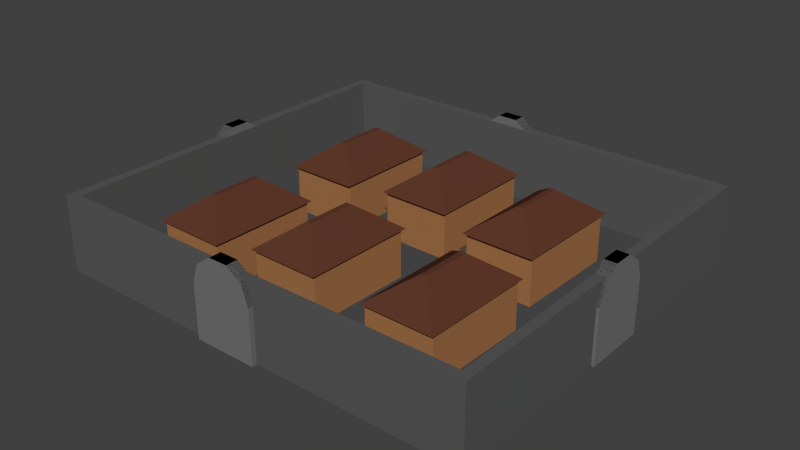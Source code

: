 # Source: CityMedievalPlainSmall.blend  (saved by Blender 2.71.0; exported with 4.5.12 LTS)
import bpy
from mathutils import Matrix  # noqa: F401  (used for matrix-valued properties, if any)

bpy.ops.wm.read_factory_settings(use_empty=True)
scene = bpy.context.scene
scene.name = 'Scene'

# ---- collections
col_collection_1 = bpy.data.collections.new('Collection 1'); scene.collection.children.link(col_collection_1)

# ---- materials (node trees are filled in below, after node groups)
mat_roof_004 = bpy.data.materials.new('Roof.004')
mat_roof_004.alpha_threshold = 0.0
mat_roof_004.use_transparent_shadow = False
mat_roof_004.diffuse_color = (0.1149, 0.04084, 0.02334, 1.0)
mat_roof_004.roughness = 0.5
mat_roof_004.specular_intensity = 0.0
mat_roof_004.line_color = (0.0, 0.0, 0.0, 1.0)
mat_housewalls_004 = bpy.data.materials.new('Housewalls.004')
mat_housewalls_004.alpha_threshold = 0.0
mat_housewalls_004.use_transparent_shadow = False
mat_housewalls_004.diffuse_color = (0.3844, 0.1748, 0.06886, 1.0)
mat_housewalls_004.roughness = 0.5
mat_housewalls_004.specular_intensity = 0.0
mat_housewalls_004.line_color = (0.0, 0.0, 0.0, 1.0)
mat_citywall = bpy.data.materials.new('CityWall')
mat_citywall.alpha_threshold = 0.0
mat_citywall.use_transparent_shadow = False
mat_citywall.diffuse_color = (0.1025, 0.1025, 0.1025, 1.0)
mat_citywall.roughness = 0.5
mat_citywall.specular_intensity = 0.0
mat_citywall.line_color = (0.0, 0.0, 0.0, 1.0)
mat_roof = bpy.data.materials.new('Roof')
mat_roof.alpha_threshold = 0.0
mat_roof.use_transparent_shadow = False
mat_roof.diffuse_color = (0.1149, 0.04084, 0.02334, 1.0)
mat_roof.roughness = 0.5
mat_roof.specular_intensity = 0.0
mat_roof.line_color = (0.0, 0.0, 0.0, 1.0)
mat_housewalls = bpy.data.materials.new('Housewalls')
mat_housewalls.alpha_threshold = 0.0
mat_housewalls.use_transparent_shadow = False
mat_housewalls.diffuse_color = (0.3844, 0.1748, 0.06886, 1.0)
mat_housewalls.roughness = 0.5
mat_housewalls.specular_intensity = 0.0
mat_housewalls.line_color = (0.0, 0.0, 0.0, 1.0)
mat_roof_001 = bpy.data.materials.new('Roof.001')
mat_roof_001.alpha_threshold = 0.0
mat_roof_001.use_transparent_shadow = False
mat_roof_001.diffuse_color = (0.1149, 0.04084, 0.02334, 1.0)
mat_roof_001.roughness = 0.5
mat_roof_001.specular_intensity = 0.0
mat_roof_001.line_color = (0.0, 0.0, 0.0, 1.0)
mat_housewalls_001 = bpy.data.materials.new('Housewalls.001')
mat_housewalls_001.alpha_threshold = 0.0
mat_housewalls_001.use_transparent_shadow = False
mat_housewalls_001.diffuse_color = (0.3844, 0.1748, 0.06886, 1.0)
mat_housewalls_001.roughness = 0.5
mat_housewalls_001.specular_intensity = 0.0
mat_housewalls_001.line_color = (0.0, 0.0, 0.0, 1.0)
mat_roof_002 = bpy.data.materials.new('Roof.002')
mat_roof_002.alpha_threshold = 0.0
mat_roof_002.use_transparent_shadow = False
mat_roof_002.diffuse_color = (0.1149, 0.04084, 0.02334, 1.0)
mat_roof_002.roughness = 0.5
mat_roof_002.specular_intensity = 0.0
mat_roof_002.line_color = (0.0, 0.0, 0.0, 1.0)
mat_housewalls_002 = bpy.data.materials.new('Housewalls.002')
mat_housewalls_002.alpha_threshold = 0.0
mat_housewalls_002.use_transparent_shadow = False
mat_housewalls_002.diffuse_color = (0.3844, 0.1748, 0.06886, 1.0)
mat_housewalls_002.roughness = 0.5
mat_housewalls_002.specular_intensity = 0.0
mat_housewalls_002.line_color = (0.0, 0.0, 0.0, 1.0)
mat_roof_003 = bpy.data.materials.new('Roof.003')
mat_roof_003.alpha_threshold = 0.0
mat_roof_003.use_transparent_shadow = False
mat_roof_003.diffuse_color = (0.1149, 0.04084, 0.02334, 1.0)
mat_roof_003.roughness = 0.5
mat_roof_003.specular_intensity = 0.0
mat_roof_003.line_color = (0.0, 0.0, 0.0, 1.0)
mat_housewalls_003 = bpy.data.materials.new('Housewalls.003')
mat_housewalls_003.alpha_threshold = 0.0
mat_housewalls_003.use_transparent_shadow = False
mat_housewalls_003.diffuse_color = (0.3844, 0.1748, 0.06886, 1.0)
mat_housewalls_003.roughness = 0.5
mat_housewalls_003.specular_intensity = 0.0
mat_housewalls_003.line_color = (0.0, 0.0, 0.0, 1.0)
mat_roof_005 = bpy.data.materials.new('Roof.005')
mat_roof_005.alpha_threshold = 0.0
mat_roof_005.use_transparent_shadow = False
mat_roof_005.diffuse_color = (0.1149, 0.04084, 0.02334, 1.0)
mat_roof_005.roughness = 0.5
mat_roof_005.specular_intensity = 0.0
mat_roof_005.line_color = (0.0, 0.0, 0.0, 1.0)
mat_housewalls_005 = bpy.data.materials.new('Housewalls.005')
mat_housewalls_005.alpha_threshold = 0.0
mat_housewalls_005.use_transparent_shadow = False
mat_housewalls_005.diffuse_color = (0.3844, 0.1748, 0.06886, 1.0)
mat_housewalls_005.roughness = 0.5
mat_housewalls_005.specular_intensity = 0.0
mat_housewalls_005.line_color = (0.0, 0.0, 0.0, 1.0)
mat_citydoor = bpy.data.materials.new('CityDoor')
mat_citydoor.alpha_threshold = 0.0
mat_citydoor.use_transparent_shadow = False
mat_citydoor.diffuse_color = (0.1734, 0.1734, 0.1734, 1.0)
mat_citydoor.roughness = 0.5
mat_citydoor.specular_intensity = 0.0
mat_citydoor.line_color = (0.0, 0.0, 0.0, 1.0)

# ---- material node trees

# ---- world
world_world = bpy.data.worlds.new('World'); scene.world = world_world
world_world.color = (0.05088, 0.05088, 0.05088)
world_world.use_sun_shadow = False
world_world.sun_shadow_jitter_overblur = 0.0
world_world.cycles.sampling_method = 'MANUAL'
world_world.cycles.sample_map_resolution = 256

# ---- meshes
me_cube_004 = bpy.data.meshes.new('Cube.004')
me_cube_004.from_pydata([(-9.008, -4.991, -3.024), (-9.212, 2.231, -3.024), (3.407, 2.377, -3.024), (3.611, -4.845, -3.024), (-9.008, -4.991, 0.05701), (-9.212, 2.231, 0.05701), (3.407, 2.377, 0.05701), (3.611, -4.845, 0.05701), (-8.736, -4.83, 0.05701), (-8.931, 2.076, 0.05701), (3.135, 2.216, 0.05701), (3.33, -4.69, 0.05701), (-8.736, -4.83, -3.02), (-8.931, 2.076, -3.02), (3.135, 2.216, -3.02), (3.33, -4.69, -3.02), (-7.168, -0.9129, -3.024), (-7.168, 1.087, -3.024), (-5.168, 1.087, -3.024), (-5.168, -0.9129, -3.024), (-7.168, -0.9129, -1.024), (-7.168, 1.087, -1.024), (-5.168, 1.087, -1.024), (-5.168, -0.9129, -1.024), (-7.237, -0.9825, -1.052), (-7.237, 1.157, -1.052), (-5.098, 1.157, -1.052), (-5.098, -0.9825, -1.052), (-6.249, -0.3708, -0.02319), (-6.249, 0.5449, -0.02319), (-6.087, 0.5449, -0.02319), (-6.087, -0.3708, -0.02319), (-7.311, -3.878, -3.024), (-7.311, -1.878, -3.024), (-5.311, -1.878, -3.024), (-5.311, -3.878, -3.024), (-7.311, -3.878, -1.024), (-7.311, -1.878, -1.024), (-5.311, -1.878, -1.024), (-5.311, -3.878, -1.024), (-7.381, -3.948, -1.052), (-7.381, -1.809, -1.052), (-5.242, -1.809, -1.052), (-5.242, -3.948, -1.052), (-6.392, -3.336, -0.02319), (-6.392, -2.42, -0.02319), (-6.23, -2.42, -0.02319), (-6.23, -3.336, -0.02319), (-4.12, -0.6732, -3.024), (-4.12, 1.327, -3.024), (-2.12, 1.327, -3.024), (-2.12, -0.6732, -3.024), (-4.12, -0.6732, -1.024), (-4.12, 1.327, -1.024), (-2.12, 1.327, -1.024), (-2.12, -0.6732, -1.024), (-4.19, -0.7428, -1.052), (-4.19, 1.396, -1.052), (-2.051, 1.396, -1.052), (-2.051, -0.7428, -1.052), (-3.201, -0.131, -0.02319), (-3.201, 0.7846, -0.02319), (-3.04, 0.7846, -0.02319), (-3.04, -0.131, -0.02319), (-4.386, -3.6, -3.024), (-4.386, -1.6, -3.024), (-2.386, -1.6, -3.024), (-2.386, -3.6, -3.024), (-4.386, -3.6, -1.024), (-4.386, -1.6, -1.024), (-2.386, -1.6, -1.024), (-2.386, -3.6, -1.024), (-4.456, -3.67, -1.052), (-4.456, -1.531, -1.052), (-2.316, -1.531, -1.052), (-2.316, -3.67, -1.052), (-3.467, -3.058, -0.02319), (-3.467, -2.142, -0.02319), (-3.305, -2.142, -0.02319), (-3.305, -3.058, -0.02319), (-1.0, -1.0, -3.024), (-1.0, 1.0, -3.024), (1.0, 1.0, -3.024), (1.0, -1.0, -3.024), (-1.0, -1.0, -1.024), (-1.0, 1.0, -1.024), (1.0, 1.0, -1.024), (1.0, -1.0, -1.024), (-1.07, -1.07, -1.052), (-1.07, 1.07, -1.052), (1.07, 1.07, -1.052), (1.07, -1.07, -1.052), (-0.08061, -0.4578, -0.02319), (-0.08061, 0.4578, -0.02319), (0.08061, 0.4578, -0.02319), (0.08061, -0.4578, -0.02319), (-0.6403, -3.699, -3.024), (-0.6403, -1.699, -3.024), (1.36, -1.699, -3.024), (1.36, -3.699, -3.024), (-0.6403, -3.699, -1.024), (-0.6403, -1.699, -1.024), (1.36, -1.699, -1.024), (1.36, -3.699, -1.024), (-0.7099, -3.768, -1.052), (-0.7099, -1.629, -1.052), (1.429, -1.629, -1.052), (1.429, -3.768, -1.052), (0.2791, -3.156, -0.02319), (0.2791, -2.241, -0.02319), (0.4403, -2.241, -0.02319), (0.4403, -3.156, -0.02319), (3.222, -0.6001, -0.837), (3.571, -0.5961, -0.837), (3.255, -1.762, -0.837), (3.604, -1.758, -0.837), (3.252, -1.651, -0.08161), (3.6, -1.647, -0.08161), (3.243, -1.36, 0.3852), (3.592, -1.356, 0.3852), (3.233, -1.001, 0.3852), (3.582, -0.9974, 0.3852), (3.225, -0.711, -0.08161), (3.574, -0.707, -0.08161), (3.222, -0.6001, -0.837), (3.571, -0.5961, -0.837), (3.604, -1.758, -3.032), (3.255, -1.762, -3.032), (3.571, -0.5961, -3.032), (3.222, -0.6001, -3.032), (3.255, -1.762, -0.837), (3.604, -1.758, -0.837), (3.252, -1.651, -0.08161), (3.6, -1.647, -0.08161), (3.243, -1.36, 0.3852), (3.592, -1.356, 0.3852), (3.233, -1.001, 0.3852), (3.582, -0.9974, 0.3852), (3.225, -0.711, -0.08161), (3.574, -0.707, -0.08161), (-9.201, -0.7435, -0.837), (-8.852, -0.7395, -0.837), (-9.168, -1.905, -0.837), (-8.819, -1.901, -0.837), (-9.171, -1.794, -0.08161), (-8.822, -1.79, -0.08161), (-9.179, -1.504, 0.3852), (-8.831, -1.5, 0.3852), (-9.189, -1.145, 0.3852), (-8.841, -1.141, 0.3852), (-9.198, -0.8545, -0.08161), (-8.849, -0.8504, -0.08161), (-9.201, -0.7435, -0.837), (-8.852, -0.7395, -0.837), (-8.819, -1.901, -3.032), (-9.168, -1.905, -3.032), (-8.852, -0.7395, -3.032), (-9.201, -0.7435, -3.032), (-9.168, -1.905, -0.837), (-8.819, -1.901, -0.837), (-9.171, -1.794, -0.08161), (-8.822, -1.79, -0.08161), (-9.179, -1.504, 0.3852), (-8.831, -1.5, 0.3852), (-9.189, -1.145, 0.3852), (-8.841, -1.141, 0.3852), (-9.198, -0.8545, -0.08161), (-8.849, -0.8504, -0.08161), (-2.459, 2.389, -0.837), (-2.452, 2.166, -0.837), (-4.271, 2.368, -0.837), (-4.265, 2.145, -0.837), (-4.098, 2.37, -0.08161), (-4.092, 2.147, -0.08161), (-3.645, 2.375, 0.3852), (-3.639, 2.152, 0.3852), (-3.085, 2.382, 0.3852), (-3.079, 2.158, 0.3852), (-2.632, 2.387, -0.08161), (-2.625, 2.164, -0.08161), (-2.459, 2.389, -0.837), (-2.452, 2.166, -0.837), (-4.265, 2.145, -3.032), (-4.271, 2.368, -3.032), (-2.452, 2.166, -3.032), (-2.459, 2.389, -3.032), (-4.271, 2.368, -0.837), (-4.265, 2.145, -0.837), (-4.098, 2.37, -0.08161), (-4.092, 2.147, -0.08161), (-3.645, 2.375, 0.3852), (-3.639, 2.152, 0.3852), (-3.085, 2.382, 0.3852), (-3.079, 2.158, 0.3852), (-2.632, 2.387, -0.08161), (-2.625, 2.164, -0.08161), (-2.257, -4.778, -0.837), (-2.25, -5.002, -0.837), (-4.069, -4.799, -0.837), (-4.063, -5.023, -0.837), (-3.896, -4.797, -0.08161), (-3.89, -5.021, -0.08161), (-3.443, -4.792, 0.3852), (-3.437, -5.016, 0.3852), (-2.883, -4.786, 0.3852), (-2.877, -5.009, 0.3852), (-2.43, -4.78, -0.08161), (-2.423, -5.004, -0.08161), (-2.257, -4.778, -0.837), (-2.25, -5.002, -0.837), (-4.063, -5.023, -3.032), (-4.069, -4.799, -3.032), (-2.25, -5.002, -3.032), (-2.257, -4.778, -3.032), (-4.069, -4.799, -0.837), (-4.063, -5.023, -0.837), (-3.896, -4.797, -0.08161), (-3.89, -5.021, -0.08161), (-3.443, -4.792, 0.3852), (-3.437, -5.016, 0.3852), (-2.883, -4.786, 0.3852), (-2.877, -5.009, 0.3852), (-2.43, -4.78, -0.08161), (-2.423, -5.004, -0.08161)], [], [(4, 5, 1, 0), (5, 6, 2, 1), (6, 7, 3, 2), (7, 4, 0, 3), (1, 13, 12, 0), (4, 7, 11, 8), (8, 11, 15, 12), (7, 6, 10, 11), (6, 5, 9, 10), (5, 4, 8, 9), (0, 12, 15, 3), (11, 10, 14, 15), (10, 9, 13, 14), (9, 8, 12, 13), (3, 15, 14, 2), (2, 14, 13, 1), (20, 21, 17, 16), (21, 22, 18, 17), (22, 23, 19, 18), (23, 20, 16, 19), (16, 17, 18, 19), (23, 22, 21, 20), (28, 29, 25, 24), (29, 30, 26, 25), (30, 31, 27, 26), (31, 28, 24, 27), (24, 25, 26, 27), (31, 30, 29, 28), (36, 37, 33, 32), (37, 38, 34, 33), (38, 39, 35, 34), (39, 36, 32, 35), (32, 33, 34, 35), (39, 38, 37, 36), (44, 45, 41, 40), (45, 46, 42, 41), (46, 47, 43, 42), (47, 44, 40, 43), (40, 41, 42, 43), (47, 46, 45, 44), (52, 53, 49, 48), (53, 54, 50, 49), (54, 55, 51, 50), (55, 52, 48, 51), (48, 49, 50, 51), (55, 54, 53, 52), (60, 61, 57, 56), (61, 62, 58, 57), (62, 63, 59, 58), (63, 60, 56, 59), (56, 57, 58, 59), (63, 62, 61, 60), (68, 69, 65, 64), (69, 70, 66, 65), (70, 71, 67, 66), (71, 68, 64, 67), (64, 65, 66, 67), (71, 70, 69, 68), (76, 77, 73, 72), (77, 78, 74, 73), (78, 79, 75, 74), (79, 76, 72, 75), (72, 73, 74, 75), (79, 78, 77, 76), (84, 85, 81, 80), (85, 86, 82, 81), (86, 87, 83, 82), (87, 84, 80, 83), (80, 81, 82, 83), (87, 86, 85, 84), (92, 93, 89, 88), (93, 94, 90, 89), (94, 95, 91, 90), (95, 92, 88, 91), (88, 89, 90, 91), (95, 94, 93, 92), (100, 101, 97, 96), (101, 102, 98, 97), (102, 103, 99, 98), (103, 100, 96, 99), (96, 97, 98, 99), (103, 102, 101, 100), (108, 109, 105, 104), (109, 110, 106, 105), (110, 111, 107, 106), (111, 108, 104, 107), (104, 105, 106, 107), (111, 110, 109, 108), (114, 116, 117, 115), (116, 118, 119, 117), (118, 120, 121, 119), (122, 112, 113, 123), (120, 122, 123, 121), (125, 131, 126, 128), (130, 124, 129, 127), (114, 124, 122, 120, 118, 116), (135, 117, 131, 125, 139, 121), (130, 115, 113, 124), (130, 131, 133, 132), (132, 133, 135, 134), (134, 135, 137, 136), (131, 130, 127, 126), (138, 139, 125, 124), (136, 137, 139, 138), (124, 125, 128, 129), (142, 144, 145, 143), (144, 146, 147, 145), (146, 148, 149, 147), (150, 140, 141, 151), (148, 150, 151, 149), (153, 159, 154, 156), (158, 152, 157, 155), (142, 152, 150, 148, 146, 144), (163, 145, 159, 153, 167, 149), (158, 143, 141, 152), (158, 159, 161, 160), (160, 161, 163, 162), (162, 163, 165, 164), (159, 158, 155, 154), (166, 167, 153, 152), (164, 165, 167, 166), (152, 153, 156, 157), (170, 172, 173, 171), (172, 174, 175, 173), (174, 176, 177, 175), (178, 168, 169, 179), (176, 178, 179, 177), (181, 187, 182, 184), (186, 180, 185, 183), (170, 180, 178, 176, 174, 172), (191, 173, 187, 181, 195, 177), (186, 171, 169, 180), (186, 187, 189, 188), (188, 189, 191, 190), (190, 191, 193, 192), (187, 186, 183, 182), (194, 195, 181, 180), (192, 193, 195, 194), (180, 181, 184, 185), (198, 200, 201, 199), (200, 202, 203, 201), (202, 204, 205, 203), (206, 196, 197, 207), (204, 206, 207, 205), (209, 215, 210, 212), (214, 208, 213, 211), (198, 208, 206, 204, 202, 200), (219, 201, 215, 209, 223, 205), (214, 199, 197, 208), (214, 215, 217, 216), (216, 217, 219, 218), (218, 219, 221, 220), (215, 214, 211, 210), (222, 223, 209, 208), (220, 221, 223, 222), (208, 209, 212, 213)])
me_cube_004.polygons.foreach_set('material_index', [2, 2, 2, 2, 2, 2, 2, 2, 2, 2, 2, 2, 2, 2, 2, 2, 4, 4, 4, 4, 4, 4, 3, 3, 3, 3, 3, 3, 6, 6, 6, 6, 6, 6, 5, 5, 5, 5, 5, 5, 8, 8, 8, 8, 8, 8, 7, 7, 7, 7, 7, 7, 10, 10, 10, 10, 10, 10, 9, 9, 9, 9, 9, 9, 1, 1, 1, 1, 1, 1, 0, 0, 0, 0, 0, 0, 12, 12, 12, 12, 12, 12, 11, 11, 11, 11, 11, 11, 13, 13, 13, 13, 13, 13, 13, 13, 13, 13, 13, 13, 13, 13, 13, 13, 13, 13, 13, 13, 13, 13, 13, 13, 13, 13, 13, 13, 13, 13, 13, 13, 13, 13, 13, 13, 13, 13, 13, 13, 13, 13, 13, 13, 13, 13, 13, 13, 13, 13, 13, 13, 13, 13, 13, 13, 13, 13, 13, 13, 13, 13, 13, 13, 13, 13, 13, 13])
me_cube_004.materials.append(mat_roof_004)
me_cube_004.materials.append(mat_housewalls_004)
me_cube_004.materials.append(mat_citywall)
me_cube_004.materials.append(mat_roof)
me_cube_004.materials.append(mat_housewalls)
me_cube_004.materials.append(mat_roof_001)
me_cube_004.materials.append(mat_housewalls_001)
me_cube_004.materials.append(mat_roof_002)
me_cube_004.materials.append(mat_housewalls_002)
me_cube_004.materials.append(mat_roof_003)
me_cube_004.materials.append(mat_housewalls_003)
me_cube_004.materials.append(mat_roof_005)
me_cube_004.materials.append(mat_housewalls_005)
me_cube_004.materials.append(mat_citydoor)
me_cube_004.use_remesh_preserve_volume = False
me_cube_004.use_remesh_preserve_attributes = False
me_cube_004.use_mirror_vertex_groups = False
me_cube_004.update()

# ---- objects
ob_settlement_004 = bpy.data.objects.new('Settlement.004', me_cube_004)

# ---- transforms, parenting, visibility, modifiers, constraints
ob_settlement_004.location = (1.294, -0.03992, 0.435)
ob_settlement_004.rotation_euler = (0.0, -0.0, -0.01806)
ob_settlement_004.scale = (0.2038, 0.318, 0.1438)
ob_settlement_004.lineart.crease_threshold = 0.0

# ---- collection membership
col_collection_1.objects.link(ob_settlement_004)

# ---- scene / render settings (as saved in the file)
scene.frame_start = 1; scene.frame_end = 250; scene.frame_set(1)
scene.render.engine = 'BLENDER_EEVEE_NEXT'
scene.render.resolution_percentage = 50
scene.render.dither_intensity = 0.0
scene.cycles.use_denoising = False
scene.cycles.samples = 10
scene.cycles.sampling_pattern = 'TABULATED_SOBOL'
scene.cycles.light_sampling_threshold = 0.0
scene.cycles.use_adaptive_sampling = False
scene.cycles.use_light_tree = False
scene.cycles.blur_glossy = 0.0
scene.cycles.volume_bounces = 1
scene.cycles.pixel_filter_type = 'GAUSSIAN'
scene.cycles.sample_clamp_indirect = 0.0
scene.view_settings.view_transform = 'Standard'
bpy.context.view_layer.update()

# ---- added for rendering (the .blend has no active camera and no usable light): camera, sun
cam_auto = bpy.data.cameras.new('AutoCamera')
cam_auto.lens = 50.0
cam_auto.sensor_width = 36.0
cam_auto.clip_end = 1000.0
ob_auto_camera = bpy.data.objects.new('AutoCamera', cam_auto)
scene.collection.objects.link(ob_auto_camera)
ob_auto_camera.location = (4.06082, -4.46214, 2.92068)
ob_auto_camera.rotation_euler = (1.09748, -7.21219e-08, 0.694738)
scene.camera = ob_auto_camera
light_auto_sun = bpy.data.lights.new('AutoSun', 'SUN')
light_auto_sun.energy = 3.0
light_auto_sun.angle = 0.0523599
ob_auto_sun = bpy.data.objects.new('AutoSun', light_auto_sun)
scene.collection.objects.link(ob_auto_sun)
ob_auto_sun.rotation_euler = (0.872665, 0.174533, 0.523599)
bpy.context.view_layer.update()
